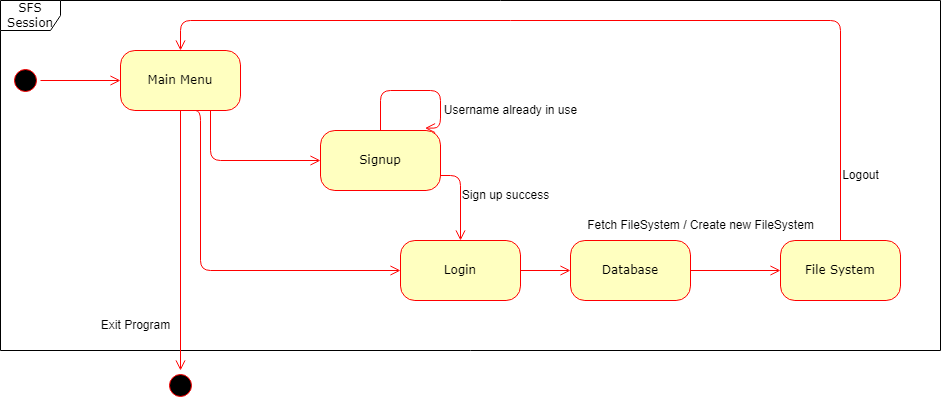

The diagram above was exported from draw.io. Its source (the exported page's mxGraphModel, read from the mxfile embedded in the PNG):
<mxGraphModel dx="1247" dy="696" grid="1" gridSize="10" guides="1" tooltips="1" connect="1" arrows="1" fold="1" page="1" pageScale="1" pageWidth="1100" pageHeight="850" background="none" math="0" shadow="0">
  <root>
    <mxCell id="0" />
    <mxCell id="1" parent="0" />
    <mxCell id="382b91b5511bd0f7-1" value="" style="ellipse;html=1;shape=startState;fillColor=#000000;strokeColor=#ff0000;rounded=1;shadow=0;comic=0;labelBackgroundColor=none;fontFamily=Verdana;fontSize=12;fontColor=#000000;align=center;direction=south;" parent="1" vertex="1">
      <mxGeometry x="130" y="135" width="30" height="30" as="geometry" />
    </mxCell>
    <mxCell id="382b91b5511bd0f7-6" value="Main Menu" style="rounded=1;whiteSpace=wrap;html=1;arcSize=24;fillColor=#ffffc0;strokeColor=#ff0000;shadow=0;comic=0;labelBackgroundColor=none;fontFamily=Verdana;fontSize=12;fontColor=#000000;align=center;" parent="1" vertex="1">
      <mxGeometry x="240" y="120" width="120" height="60" as="geometry" />
    </mxCell>
    <mxCell id="3cde6dad864a17aa-3" style="edgeStyle=orthogonalEdgeStyle;html=1;exitX=0.5;exitY=0;labelBackgroundColor=none;endArrow=open;endSize=8;strokeColor=#ff0000;fontFamily=Verdana;fontSize=12;align=left;exitDx=0;exitDy=0;entryX=0.871;entryY=-0.04;entryDx=0;entryDy=0;entryPerimeter=0;" parent="1" source="382b91b5511bd0f7-7" target="382b91b5511bd0f7-7" edge="1">
      <mxGeometry relative="1" as="geometry">
        <mxPoint x="560" y="180" as="targetPoint" />
        <Array as="points">
          <mxPoint x="500" y="160" />
          <mxPoint x="560" y="160" />
          <mxPoint x="560" y="198" />
        </Array>
      </mxGeometry>
    </mxCell>
    <mxCell id="382b91b5511bd0f7-7" value="Signup" style="rounded=1;whiteSpace=wrap;html=1;arcSize=24;fillColor=#ffffc0;strokeColor=#ff0000;shadow=0;comic=0;labelBackgroundColor=none;fontFamily=Verdana;fontSize=12;fontColor=#000000;align=center;" parent="1" vertex="1">
      <mxGeometry x="440" y="200" width="120" height="60" as="geometry" />
    </mxCell>
    <mxCell id="382b91b5511bd0f7-9" value="File System" style="rounded=1;whiteSpace=wrap;html=1;arcSize=24;fillColor=#ffffc0;strokeColor=#ff0000;shadow=0;comic=0;labelBackgroundColor=none;fontFamily=Verdana;fontSize=12;fontColor=#000000;align=center;" parent="1" vertex="1">
      <mxGeometry x="900" y="310" width="120" height="60" as="geometry" />
    </mxCell>
    <mxCell id="382b91b5511bd0f7-10" value="Login" style="rounded=1;whiteSpace=wrap;html=1;arcSize=24;fillColor=#ffffc0;strokeColor=#ff0000;shadow=0;comic=0;labelBackgroundColor=none;fontFamily=Verdana;fontSize=12;fontColor=#000000;align=center;" parent="1" vertex="1">
      <mxGeometry x="520" y="310" width="120" height="60" as="geometry" />
    </mxCell>
    <mxCell id="2a3bc250acf0617d-9" style="edgeStyle=orthogonalEdgeStyle;html=1;labelBackgroundColor=none;endArrow=open;endSize=8;strokeColor=#ff0000;fontFamily=Verdana;fontSize=12;align=left;" parent="1" source="382b91b5511bd0f7-1" target="382b91b5511bd0f7-6" edge="1">
      <mxGeometry relative="1" as="geometry" />
    </mxCell>
    <mxCell id="2a3bc250acf0617d-10" style="edgeStyle=orthogonalEdgeStyle;html=1;labelBackgroundColor=none;endArrow=open;endSize=8;strokeColor=#ff0000;fontFamily=Verdana;fontSize=12;align=left;entryX=0;entryY=0.5;" parent="1" source="382b91b5511bd0f7-6" target="382b91b5511bd0f7-7" edge="1">
      <mxGeometry relative="1" as="geometry">
        <Array as="points">
          <mxPoint x="330" y="230" />
        </Array>
      </mxGeometry>
    </mxCell>
    <mxCell id="2a3bc250acf0617d-13" style="edgeStyle=orthogonalEdgeStyle;html=1;entryX=0.5;entryY=0;labelBackgroundColor=none;endArrow=open;endSize=8;strokeColor=#ff0000;fontFamily=Verdana;fontSize=12;align=left;entryDx=0;entryDy=0;" parent="1" target="382b91b5511bd0f7-6" edge="1">
      <mxGeometry relative="1" as="geometry">
        <mxPoint x="960" y="310" as="sourcePoint" />
        <Array as="points">
          <mxPoint x="960" y="90" />
          <mxPoint x="300" y="90" />
        </Array>
      </mxGeometry>
    </mxCell>
    <mxCell id="2a3bc250acf0617d-14" style="edgeStyle=orthogonalEdgeStyle;html=1;exitX=1;exitY=0.75;entryX=0.5;entryY=0;labelBackgroundColor=none;endArrow=open;endSize=8;strokeColor=#ff0000;fontFamily=Verdana;fontSize=12;align=left;exitDx=0;exitDy=0;entryDx=0;entryDy=0;" parent="1" source="382b91b5511bd0f7-7" target="382b91b5511bd0f7-10" edge="1">
      <mxGeometry relative="1" as="geometry" />
    </mxCell>
    <mxCell id="2a3bc250acf0617d-15" style="edgeStyle=orthogonalEdgeStyle;html=1;exitX=1;exitY=0.5;labelBackgroundColor=none;endArrow=open;endSize=8;strokeColor=#ff0000;fontFamily=Verdana;fontSize=12;align=left;entryX=0;entryY=0.5;entryDx=0;entryDy=0;exitDx=0;exitDy=0;" parent="1" source="382b91b5511bd0f7-10" target="-SWYnkNLK2f0cHyuF4br-11" edge="1">
      <mxGeometry relative="1" as="geometry">
        <mxPoint x="710" y="325" as="targetPoint" />
      </mxGeometry>
    </mxCell>
    <mxCell id="2a3bc250acf0617d-8" value="SFS Session" style="shape=umlFrame;whiteSpace=wrap;html=1;rounded=1;shadow=0;comic=0;labelBackgroundColor=none;strokeWidth=1;fontFamily=Verdana;fontSize=12;align=center;" parent="1" vertex="1">
      <mxGeometry x="120" y="70" width="940" height="350" as="geometry" />
    </mxCell>
    <mxCell id="-SWYnkNLK2f0cHyuF4br-5" value="Username already in use" style="text;html=1;align=center;verticalAlign=middle;resizable=0;points=[];autosize=1;strokeColor=none;fillColor=none;" vertex="1" parent="1">
      <mxGeometry x="550" y="165" width="160" height="30" as="geometry" />
    </mxCell>
    <mxCell id="-SWYnkNLK2f0cHyuF4br-8" value="Sign up success" style="text;html=1;align=center;verticalAlign=middle;resizable=0;points=[];autosize=1;strokeColor=none;fillColor=none;" vertex="1" parent="1">
      <mxGeometry x="570" y="250" width="110" height="30" as="geometry" />
    </mxCell>
    <mxCell id="-SWYnkNLK2f0cHyuF4br-9" style="edgeStyle=orthogonalEdgeStyle;html=1;labelBackgroundColor=none;endArrow=open;endSize=8;strokeColor=#ff0000;fontFamily=Verdana;fontSize=12;align=left;entryX=0;entryY=0.5;entryDx=0;entryDy=0;" edge="1" parent="1" target="382b91b5511bd0f7-10">
      <mxGeometry relative="1" as="geometry">
        <Array as="points">
          <mxPoint x="320" y="180" />
          <mxPoint x="320" y="340" />
        </Array>
        <mxPoint x="310" y="180" as="sourcePoint" />
        <mxPoint x="420" y="230" as="targetPoint" />
      </mxGeometry>
    </mxCell>
    <mxCell id="-SWYnkNLK2f0cHyuF4br-10" value="Logout" style="text;html=1;align=center;verticalAlign=middle;resizable=0;points=[];autosize=1;strokeColor=none;fillColor=none;" vertex="1" parent="1">
      <mxGeometry x="950" y="230" width="60" height="30" as="geometry" />
    </mxCell>
    <mxCell id="-SWYnkNLK2f0cHyuF4br-11" value="Database" style="rounded=1;whiteSpace=wrap;html=1;arcSize=24;fillColor=#ffffc0;strokeColor=#ff0000;shadow=0;comic=0;labelBackgroundColor=none;fontFamily=Verdana;fontSize=12;fontColor=#000000;align=center;" vertex="1" parent="1">
      <mxGeometry x="690" y="310" width="120" height="60" as="geometry" />
    </mxCell>
    <mxCell id="-SWYnkNLK2f0cHyuF4br-12" style="edgeStyle=orthogonalEdgeStyle;html=1;exitX=1;exitY=0.5;labelBackgroundColor=none;endArrow=open;endSize=8;strokeColor=#ff0000;fontFamily=Verdana;fontSize=12;align=left;entryX=0;entryY=0.5;entryDx=0;entryDy=0;exitDx=0;exitDy=0;" edge="1" parent="1" source="-SWYnkNLK2f0cHyuF4br-11" target="382b91b5511bd0f7-9">
      <mxGeometry relative="1" as="geometry">
        <mxPoint x="650" y="350" as="sourcePoint" />
        <mxPoint x="700" y="350" as="targetPoint" />
      </mxGeometry>
    </mxCell>
    <mxCell id="-SWYnkNLK2f0cHyuF4br-16" value="Fetch FileSystem / Create new FileSystem" style="text;html=1;align=center;verticalAlign=middle;resizable=0;points=[];autosize=1;strokeColor=none;fillColor=none;" vertex="1" parent="1">
      <mxGeometry x="695" y="280" width="250" height="30" as="geometry" />
    </mxCell>
    <mxCell id="-SWYnkNLK2f0cHyuF4br-17" style="edgeStyle=orthogonalEdgeStyle;html=1;labelBackgroundColor=none;endArrow=open;endSize=8;strokeColor=#ff0000;fontFamily=Verdana;fontSize=12;align=left;exitX=0.5;exitY=1;exitDx=0;exitDy=0;" edge="1" parent="1" source="382b91b5511bd0f7-6">
      <mxGeometry relative="1" as="geometry">
        <mxPoint x="170" y="160" as="sourcePoint" />
        <mxPoint x="300" y="440" as="targetPoint" />
      </mxGeometry>
    </mxCell>
    <mxCell id="-SWYnkNLK2f0cHyuF4br-18" value="" style="ellipse;html=1;shape=startState;fillColor=#000000;strokeColor=#ff0000;rounded=1;shadow=0;comic=0;labelBackgroundColor=none;fontFamily=Verdana;fontSize=12;fontColor=#000000;align=center;direction=south;" vertex="1" parent="1">
      <mxGeometry x="285" y="440" width="30" height="30" as="geometry" />
    </mxCell>
    <mxCell id="-SWYnkNLK2f0cHyuF4br-19" value="Exit Program" style="text;html=1;align=center;verticalAlign=middle;resizable=0;points=[];autosize=1;strokeColor=none;fillColor=none;" vertex="1" parent="1">
      <mxGeometry x="210" y="380" width="90" height="30" as="geometry" />
    </mxCell>
  </root>
</mxGraphModel>